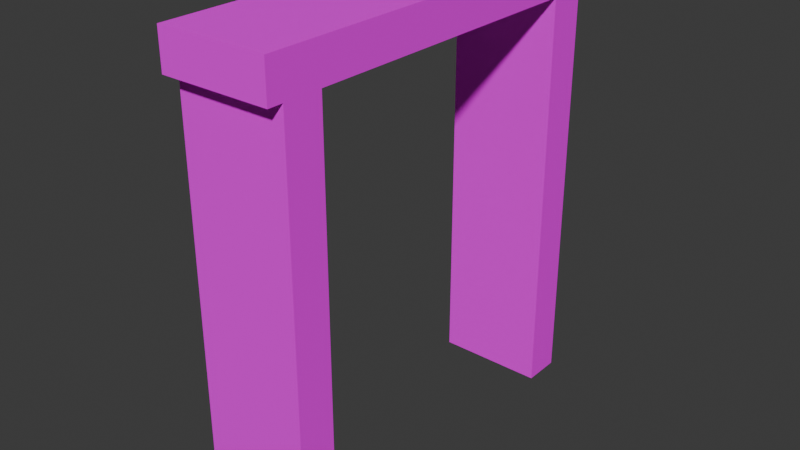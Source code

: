 # Source: mDFrameConcrete01.blend  (saved by Blender 4.2.66; exported with 4.5.12 LTS)
import bpy
from mathutils import Matrix  # noqa: F401  (used for matrix-valued properties, if any)

bpy.ops.wm.read_factory_settings(use_empty=True)
scene = bpy.context.scene
scene.name = 'Scene'

# ---- collections
col_structconcrete01 = bpy.data.collections.new('StructConcrete01'); scene.collection.children.link(col_structconcrete01)

# ---- images (referenced by path relative to the original .blend; pixels are not part of the script)
import os
ASSET_DIR = os.environ.get("B2B_ASSET_DIR", "")  # directory of the original .blend (textures are referenced by path, not embedded)
HERE = os.path.dirname(os.path.abspath(__file__))  # packed textures are extracted next to this script under _unpacked/

def load_image(name, relpath, width, height, colorspace="sRGB"):
    """Load a texture the original file referenced (path relative to the .blend, or extracted next to this script)."""
    p = next((c for c in (os.path.join(HERE, relpath), os.path.join(ASSET_DIR, relpath)) if relpath and os.path.exists(c)), "")
    if p:
        img = bpy.data.images.load(p, check_existing=True)
        img.name = name
    else:  # same state as the original file: an image datablock whose file is absent (Cycles renders it pink)
        img = bpy.data.images.new(name, width, height)
        img.source = "FILE"
        img.filepath = "//" + (relpath or name)
    img.colorspace_settings.name = colorspace
    return img
img_concreteplain01_a_png = load_image('ConcretePlain01_a.png', 'ConcretePlain01_a.png', 1024, 1024, 'sRGB')

# ---- materials (node trees are filled in below, after node groups)
mat_concreteplain01 = bpy.data.materials.new('ConcretePlain01')
mat_concreteplain01.alpha_threshold = 0.0
mat_concreteplain01.use_transparent_shadow = False
mat_concreteplain01.roughness = 0.5
mat_concreteplain01.line_color = (0.0, 0.0, 0.0, 1.0)

# ---- material node trees
mat_concreteplain01.use_nodes = True; mat_concreteplain01.node_tree.nodes.clear()
_N = mat_concreteplain01.node_tree.nodes; _L = mat_concreteplain01.node_tree.links
n0 = _N.new('ShaderNodeOutputMaterial'); n0.name = 'Material Output'; n0.location = (300, 300)
n1 = _N.new('ShaderNodeBsdfPrincipled'); n1.name = 'Principled BSDF'; n1.location = (10, 300)
n1.inputs[3].default_value = 1.45
n1.inputs[13].default_value = 0.05
n2 = _N.new('ShaderNodeTexImage'); n2.name = 'Image Texture'; n2.location = (-280, 280)
n2.image = img_concreteplain01_a_png
n2.interpolation = 'Closest'
_L.new(n1.outputs[0], n0.inputs[0])
_L.new(n2.outputs[0], n1.inputs[0])
n0.is_active_output = True

# ---- world
world_world = bpy.data.worlds.new('World'); scene.world = world_world
world_world.use_nodes = True; world_world.node_tree.nodes.clear()
_N = world_world.node_tree.nodes; _L = world_world.node_tree.links
n0 = _N.new('ShaderNodeOutputWorld'); n0.name = 'World Output'; n0.location = (300, 300)
n1 = _N.new('ShaderNodeBackground'); n1.name = 'Background'; n1.location = (10, 300)
n1.inputs[0].default_value = (0.05088, 0.05088, 0.05088, 1.0)
_L.new(n1.outputs[0], n0.inputs[0])
n0.is_active_output = True
world_world.color = (0.05088, 0.05088, 0.05088)
world_world.use_sun_shadow = False
world_world.sun_shadow_jitter_overblur = 0.0

# ---- meshes
me_cube_010 = bpy.data.meshes.new('Cube.010')
me_cube_010.from_pydata([(-0.35, -0.4455, 0.0), (-0.35, -0.4455, 1.5), (-0.35, -0.3052, 0.0), (-0.35, -0.3052, 1.5), (0.05, -0.4455, 0.0), (0.05, -0.4455, 1.5), (0.05, -0.3052, 0.0), (0.05, -0.3052, 1.5), (-0.35, -1.695, 0.0), (-0.35, -1.695, 1.5), (-0.35, -1.555, 0.0), (-0.35, -1.555, 1.5), (0.05, -1.695, 0.0), (0.05, -1.695, 1.5), (0.05, -1.555, 0.0), (0.05, -1.555, 1.5), (-0.35, -0.2503, 1.5), (-0.35, -1.75, 1.5), (-0.35, -0.2503, 1.64), (-0.35, -1.75, 1.64), (0.05, -0.2503, 1.5), (0.05, -1.75, 1.5), (0.05, -0.2503, 1.64), (0.05, -1.75, 1.64)], [], [(0, 1, 3, 2), (2, 3, 7, 6), (6, 7, 5, 4), (4, 5, 1, 0), (2, 6, 4, 0), (7, 3, 1, 5), (8, 9, 11, 10), (10, 11, 15, 14), (14, 15, 13, 12), (12, 13, 9, 8), (10, 14, 12, 8), (15, 11, 9, 13), (16, 17, 19, 18), (18, 19, 23, 22), (22, 23, 21, 20), (20, 21, 17, 16), (18, 22, 20, 16), (23, 19, 17, 21)])
_uv = me_cube_010.uv_layers.new(name='UVMap')
_uv.uv.foreach_set('vector', [0.1874, 0.0001223, 0.1874, 0.9999, 0.09389, 0.9999, 0.09389, 0.0001223, 0.2498, 0.0001933, 0.2498, 0.9362, 0.0001933, 0.9362, 0.0001934, 0.0001933, 0.2812, 0.0001224, 0.2812, 0.9999, 0.1877, 0.9999, 0.1877, 0.0001223, 0.7498, 0.0001933, 0.7498, 0.9362, 0.5002, 0.9362, 0.5002, 0.0001933, 0.0, 0.1797, 0.0, 0.08594, 0.4762, 0.08594, 0.4762, 0.1797, 0.4762, 0.0, 0.4762, 0.08594, 0.0, 0.08594, 0.0, 0.0, 0.09365, 0.0001223, 0.09365, 0.9999, 0.0001224, 0.9999, 0.0001224, 0.0001224, 0.4998, 0.0001933, 0.4998, 0.9362, 0.2502, 0.9362, 0.2502, 0.0001933, 0.375, 0.0001224, 0.375, 0.9999, 0.2814, 0.9999, 0.2814, 0.0001224, 0.9998, 0.0001933, 0.9998, 0.9362, 0.7502, 0.9362, 0.7502, 0.0001933, 0.0, 0.1797, 0.0, 0.08594, 0.4762, 0.08594, 0.4762, 0.1797, 0.4762, 0.0, 0.4762, 0.08594, 0.0, 0.08594, 0.0, 0.0, 0.0936, 6.118e-05, 0.0936, 0.9999, 6.123e-05, 0.9999, 6.119e-05, 6.119e-05, 5.163e-05, 0.9999, 5.169e-05, 5.173e-05, 0.2667, 5.166e-05, 0.2667, 0.9999, 0.1873, 6.114e-05, 0.1873, 0.9999, 0.09372, 0.9999, 0.09372, 6.114e-05, 5.164e-05, 0.9999, 5.175e-05, 5.173e-05, 0.2667, 5.174e-05, 0.2667, 0.9999, 0.0, 1.0, 0.0, 0.75, 0.09375, 0.75, 0.09375, 1.0, 0.1875, 0.75, 0.1875, 1.0, 0.09375, 1.0, 0.09375, 0.75])
me_cube_010.materials.append(mat_concreteplain01)
me_cube_010.use_mirror_vertex_groups = False
me_cube_010.update()

# ---- objects
ob_dframeconcrete01 = bpy.data.objects.new('DFrameConcrete01', me_cube_010)

# ---- transforms, parenting, visibility, modifiers, constraints
ob_dframeconcrete01.location = (0.0, 0.0, 0.0)
ob_dframeconcrete01.scale = (2.0, 2.0, 2.0)
ob_dframeconcrete01.lock_rotations_4d = False
ob_dframeconcrete01.empty_display_type = 'ARROWS'
ob_dframeconcrete01.lineart.crease_threshold = 0.0

# ---- collection membership
col_structconcrete01.objects.link(ob_dframeconcrete01)

# ---- scene / render settings (as saved in the file)
scene.frame_start = 1; scene.frame_end = 250; scene.frame_set(1)
scene.render.engine = 'BLENDER_EEVEE_NEXT'
scene.cycles.sampling_pattern = 'TABULATED_SOBOL'
scene.eevee.ray_tracing_options.trace_max_roughness = 0.0
bpy.context.view_layer.update()

# ---- added for rendering (the .blend has no active camera and no usable light): camera, sun
cam_auto = bpy.data.cameras.new('AutoCamera')
cam_auto.lens = 50.0
cam_auto.sensor_width = 36.0
cam_auto.clip_end = 1000.0
ob_auto_camera = bpy.data.objects.new('AutoCamera', cam_auto)
scene.collection.objects.link(ob_auto_camera)
ob_auto_camera.location = (3.87917, -7.01565, 4.98366)
ob_auto_camera.rotation_euler = (1.09748, -7.21219e-08, 0.694738)
scene.camera = ob_auto_camera
light_auto_sun = bpy.data.lights.new('AutoSun', 'SUN')
light_auto_sun.energy = 3.0
light_auto_sun.angle = 0.0523599
ob_auto_sun = bpy.data.objects.new('AutoSun', light_auto_sun)
scene.collection.objects.link(ob_auto_sun)
ob_auto_sun.rotation_euler = (0.872665, 0.174533, 0.523599)
bpy.context.view_layer.update()
